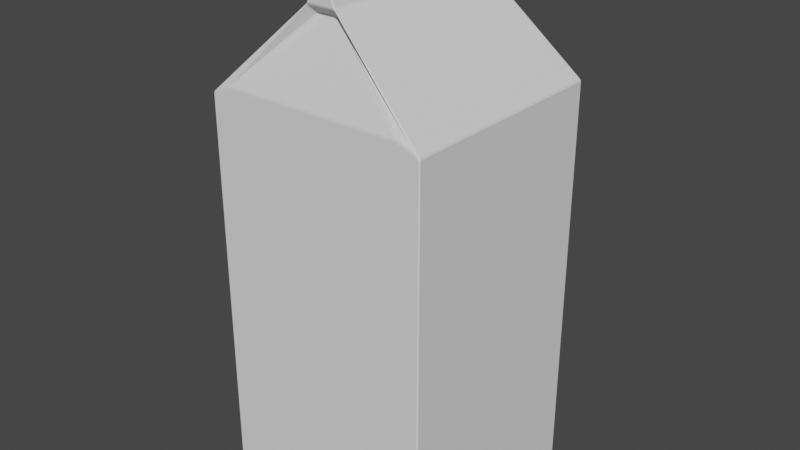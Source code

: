 # Source: Carton1.blend  (saved by Blender 2.83.19; exported with 4.5.12 LTS)
import bpy
from mathutils import Matrix  # noqa: F401  (used for matrix-valued properties, if any)

bpy.ops.wm.read_factory_settings(use_empty=True)
scene = bpy.context.scene
scene.name = 'Scene'

# ---- collections
col_collection = bpy.data.collections.new('Collection'); scene.collection.children.link(col_collection)

# ---- world
world_world = bpy.data.worlds.new('World'); scene.world = world_world
world_world.use_nodes = True; world_world.node_tree.nodes.clear()
_N = world_world.node_tree.nodes; _L = world_world.node_tree.links
n0 = _N.new('ShaderNodeOutputWorld'); n0.name = 'World Output'; n0.location = (300, 300)
n1 = _N.new('ShaderNodeBackground'); n1.name = 'Background'; n1.location = (10, 300)
n1.inputs[0].default_value = (0.05088, 0.05088, 0.05088, 1.0)
_L.new(n1.outputs[0], n0.inputs[0])
n0.is_active_output = True
world_world.color = (0.05088, 0.05088, 0.05088)
world_world.use_sun_shadow = False
world_world.sun_shadow_jitter_overblur = 0.0

# ---- meshes
me_cube_001 = bpy.data.meshes.new('Cube.001')
me_cube_001.from_pydata([(-0.495, -0.495, -5.96e-08), (-0.495, -0.5, 0.005), (-0.5, -0.495, 0.005), (-0.495, -0.5, 1.0), (-0.5, -0.495, 1.0), (-0.495, 0.495, -5.96e-08), (-0.5, 0.495, 0.005), (-0.495, 0.5, 0.005), (-0.5, 0.495, 1.0), (-0.495, 0.5, 1.0), (0.495, -0.495, -5.96e-08), (0.5, -0.495, 0.005), (0.495, -0.5, 0.005), (0.5, -0.495, 1.0), (0.495, -0.5, 1.0), (0.495, 0.495, -5.96e-08), (0.495, 0.5, 0.005), (0.5, 0.495, 0.005), (0.495, 0.5, 1.0), (0.5, 0.495, 1.0), (-0.4037, -0.5, 1.832), (-0.3923, -0.4983, 1.842), (-0.4072, -0.4972, 1.841), (-0.4037, 0.5, 1.832), (-0.4072, 0.4972, 1.841), (-0.3923, 0.4983, 1.842), (0.4037, -0.5, 1.832), (0.4072, -0.4972, 1.841), (0.3923, -0.4983, 1.842), (0.4037, 0.5, 1.832), (0.3923, 0.4983, 1.842), (0.4072, 0.4972, 1.841), (-0.04343, -0.3863, 2.166), (-0.05222, -0.3872, 2.163), (-0.04496, -0.3842, 2.158), (-0.04343, 0.3863, 2.166), (-0.04496, 0.3842, 2.158), (-0.05222, 0.3872, 2.163), (0.04343, -0.3863, 2.166), (0.04496, -0.3842, 2.158), (0.05222, -0.3872, 2.163), (0.04343, 0.3863, 2.166), (0.05222, 0.3872, 2.163), (0.04496, 0.3842, 2.158), (-0.4963, 0.4943, 1.803), (-0.4783, 0.4984, 1.814), (-0.4735, 0.5, 1.805), (-0.495, 0.5, 1.795), (-0.5, 0.495, 1.795), (0.4735, 0.5, 1.805), (0.4783, 0.4984, 1.814), (0.4963, 0.4943, 1.803), (0.5, 0.495, 1.795), (0.495, 0.5, 1.795), (0.4963, -0.4943, 1.803), (0.4783, -0.4984, 1.814), (0.4735, -0.5, 1.805), (0.495, -0.5, 1.795), (0.5, -0.495, 1.795), (-0.4963, -0.4943, 1.803), (-0.5, -0.495, 1.795), (-0.495, -0.5, 1.795), (-0.4735, -0.5, 1.805), (-0.4783, -0.4984, 1.814), (-0.06534, 0.42, 2.205), (-0.06006, 0.425, 2.205), (-0.05973, 0.4212, 2.197), (-0.06878, 0.4221, 2.193), (-0.07046, 0.4206, 2.197), (0.06006, 0.425, 2.205), (0.06534, 0.42, 2.205), (0.07046, 0.4206, 2.197), (0.06878, 0.4221, 2.193), (0.05973, 0.4212, 2.197), (0.06534, -0.42, 2.205), (0.06006, -0.425, 2.205), (0.05973, -0.4212, 2.197), (0.06878, -0.4221, 2.193), (0.07046, -0.4206, 2.197), (-0.06534, -0.42, 2.205), (-0.07046, -0.4206, 2.197), (-0.06878, -0.4221, 2.193), (-0.05973, -0.4212, 2.197), (-0.06006, -0.425, 2.205), (-0.008117, 0.42, 2.395), (-0.001678, 0.42, 2.4), (-0.00296, 0.425, 2.395), (0.00296, 0.425, 2.395), (0.001678, 0.42, 2.4), (0.008117, 0.42, 2.395), (0.008117, -0.42, 2.395), (0.001678, -0.42, 2.4), (0.00296, -0.425, 2.395), (-0.008117, -0.42, 2.395), (-0.00296, -0.425, 2.395), (-0.001678, -0.42, 2.4)], [], [(12, 14, 3, 1), (18, 9, 47, 53), (13, 19, 52, 58), (8, 4, 60, 48), (2, 4, 8, 6), (3, 14, 57, 61), (37, 24, 45, 67), (7, 9, 18, 16), (17, 19, 13, 11), (26, 20, 62, 56), (83, 75, 92, 94), (64, 79, 93, 84), (54, 51, 71, 78), (22, 33, 81, 63), (30, 25, 36, 43), (21, 28, 39, 34), (44, 59, 80, 68), (41, 35, 66, 73), (40, 27, 55, 77), (32, 38, 76, 82), (31, 42, 72, 50), (23, 29, 49, 46), (69, 65, 86, 87), (88, 85, 95, 91), (74, 70, 89, 90), (0, 1, 2), (5, 6, 7), (10, 11, 12), (15, 16, 17), (20, 21, 22), (23, 24, 25), (26, 27, 28), (29, 30, 31), (32, 33, 34), (35, 36, 37), (38, 39, 40), (41, 42, 43), (44, 45, 46, 47, 48), (49, 50, 51, 52, 53), (54, 55, 56, 57, 58), (59, 60, 61, 62, 63), (64, 65, 66, 67, 68), (69, 70, 71, 72, 73), (74, 75, 76, 77, 78), (79, 80, 81, 82, 83), (84, 85, 86), (87, 88, 89), (90, 91, 92), (93, 94, 95), (5, 0, 2, 6), (1, 3, 4, 2), (9, 7, 6, 8), (15, 5, 7, 16), (19, 17, 16, 18), (10, 15, 17, 11), (14, 12, 11, 13), (0, 10, 12, 1), (59, 44, 48, 60), (46, 49, 53, 47), (51, 54, 58, 52), (56, 62, 61, 57), (3, 61, 60, 4), (47, 9, 8, 48), (13, 58, 57, 14), (52, 19, 18, 53), (79, 64, 68, 80), (65, 69, 73, 66), (70, 74, 78, 71), (75, 83, 82, 76), (44, 68, 67, 45), (71, 51, 50, 72), (77, 55, 54, 78), (63, 81, 80, 59), (25, 30, 29, 23), (28, 21, 20, 26), (35, 41, 43, 36), (38, 32, 34, 39), (24, 37, 36, 25), (42, 31, 30, 43), (39, 28, 27, 40), (21, 34, 33, 22), (45, 24, 23, 46), (31, 50, 49, 29), (55, 27, 26, 56), (22, 63, 62, 20), (72, 42, 41, 73), (37, 67, 66, 35), (81, 33, 32, 82), (40, 77, 76, 38), (95, 85, 84, 93), (85, 88, 87, 86), (88, 91, 90, 89), (91, 95, 94, 92), (69, 87, 89, 70), (92, 75, 74, 90), (83, 94, 93, 79), (86, 65, 64, 84), (5, 15, 10, 0)])
_uv = me_cube_001.uv_layers.new(name='UVMap')
_uv.uv.foreach_set('vector', [0.3762, 0.7512, 0.625, 0.7513, 0.625, 0.9987, 0.3762, 0.9988, 0.625, 0.4988, 0.625, 0.2512, 0.625, 0.2512, 0.625, 0.4988, 0.625, 0.7488, 0.625, 0.5013, 0.625, 0.5013, 0.625, 0.7488, 0.625, 0.2488, 0.625, 0.00125, 0.625, 0.00125, 0.625, 0.2488, 0.3762, 0.00125, 0.625, 0.00125, 0.625, 0.2488, 0.3762, 0.2488, 0.625, 0.9987, 0.625, 0.7513, 0.625, 0.7513, 0.625, 0.9988, 0.625, 0.2928, 0.625, 0.2638, 0.625, 0.252, 0.625, 0.2539, 0.3762, 0.2513, 0.625, 0.2512, 0.625, 0.4988, 0.3762, 0.4988, 0.3762, 0.5013, 0.625, 0.5013, 0.625, 0.7488, 0.3762, 0.7487, 0.625, 0.7667, 0.625, 0.9833, 0.625, 0.9945, 0.625, 0.7555, 0.625, 0.9891, 0.625, 0.7609, 0.625, 0.8256, 0.625, 0.9244, 0.625, 0.2485, 0.625, 0.001471, 0.625, 0.001471, 0.625, 0.2485, 0.625, 0.7487, 0.625, 0.5013, 0.625, 0.5014, 0.625, 0.7486, 0.625, 0.9862, 0.625, 0.9572, 0.625, 0.9961, 0.625, 0.998, 0.625, 0.4822, 0.625, 0.2678, 0.625, 0.3029, 0.625, 0.4471, 0.625, 0.9822, 0.625, 0.7678, 0.625, 0.8029, 0.625, 0.9471, 0.625, 0.2487, 0.625, 0.001298, 0.625, 0.001426, 0.625, 0.2486, 0.625, 0.448, 0.625, 0.302, 0.625, 0.2639, 0.625, 0.4861, 0.625, 0.7928, 0.625, 0.7638, 0.625, 0.752, 0.625, 0.7539, 0.625, 0.948, 0.625, 0.802, 0.625, 0.7639, 0.625, 0.9861, 0.625, 0.4862, 0.625, 0.4572, 0.625, 0.4961, 0.625, 0.498, 0.625, 0.2667, 0.625, 0.4833, 0.625, 0.4945, 0.625, 0.2555, 0.625, 0.4891, 0.625, 0.2609, 0.625, 0.3256, 0.625, 0.4244, 0.7186, 0.5015, 0.7814, 0.5015, 0.7814, 0.7485, 0.7186, 0.7485, 0.625, 0.7485, 0.625, 0.5015, 0.625, 0.5015, 0.625, 0.7485, 0.1262, 0.7487, 0.1262, 0.75, 0.125, 0.7488, 0.1262, 0.5013, 0.125, 0.5013, 0.1262, 0.5, 0.3738, 0.7487, 0.375, 0.7488, 0.3738, 0.75, 0.3737, 0.5013, 0.3738, 0.5, 0.375, 0.5013, 0.625, 0.9833, 0.625, 0.9822, 0.625, 0.9862, 0.625, 0.2667, 0.625, 0.2638, 0.625, 0.2678, 0.625, 0.7667, 0.625, 0.7638, 0.625, 0.7678, 0.625, 0.4833, 0.625, 0.4822, 0.625, 0.4862, 0.625, 0.948, 0.625, 0.9572, 0.625, 0.9471, 0.625, 0.302, 0.625, 0.3029, 0.625, 0.2928, 0.625, 0.802, 0.625, 0.8029, 0.625, 0.7928, 0.625, 0.448, 0.625, 0.4572, 0.625, 0.4471, 0.625, 0.2487, 0.625, 0.252, 0.625, 0.2555, 0.625, 0.2512, 0.625, 0.2488, 0.625, 0.4945, 0.625, 0.498, 0.625, 0.5013, 0.625, 0.5013, 0.625, 0.4988, 0.625, 0.7487, 0.625, 0.752, 0.625, 0.7555, 0.625, 0.7513, 0.625, 0.7488, 0.625, 0.001298, 0.625, 0.00125, 0.625, 0.0, 0.625, 0.0, 0.625, 0.0, 0.625, 0.2485, 0.625, 0.2609, 0.625, 0.2639, 0.625, 0.2539, 0.625, 0.2486, 0.625, 0.4891, 0.625, 0.5015, 0.625, 0.5014, 0.625, 0.4961, 0.625, 0.4861, 0.625, 0.7485, 0.625, 0.7609, 0.625, 0.7639, 0.625, 0.7539, 0.625, 0.7486, 0.625, 0.001471, 0.625, 0.001295, 0.625, 0.000861, 0.625, 0.001105, 0.625, 0.0, 0.625, 0.2485, 0.625, 0.2485, 0.625, 0.25, 0.625, 0.4244, 0.625, 0.4064, 0.625, 0.5, 0.625, 0.7485, 0.625, 0.7485, 0.625, 0.75, 0.625, 0.001471, 0.625, 0.0, 0.625, 0.001471, 0.1262, 0.5013, 0.1262, 0.7487, 0.125, 0.7488, 0.125, 0.5013, 0.3762, 0.9988, 0.625, 0.9987, 0.625, 1.0, 0.3763, 1.0, 0.625, 0.2512, 0.3762, 0.2513, 0.3762, 0.2488, 0.625, 0.2488, 0.3737, 0.5013, 0.1262, 0.5013, 0.1262, 0.5, 0.3738, 0.5, 0.625, 0.5013, 0.3762, 0.5013, 0.3762, 0.4988, 0.625, 0.4988, 0.3738, 0.7487, 0.3737, 0.5013, 0.3762, 0.5013, 0.3762, 0.7487, 0.625, 0.7513, 0.3762, 0.7512, 0.3762, 0.7487, 0.625, 0.7488, 0.1262, 0.7487, 0.3738, 0.7487, 0.3738, 0.75, 0.1262, 0.75, 0.625, 0.001298, 0.625, 0.2487, 0.625, 0.2488, 0.625, 0.00125, 0.625, 0.2555, 0.625, 0.4945, 0.625, 0.4988, 0.625, 0.2512, 0.625, 0.5013, 0.625, 0.7487, 0.625, 0.7488, 0.625, 0.5013, 0.625, 0.7555, 0.625, 0.9945, 0.625, 0.9988, 0.625, 0.7513, 0.625, 0.9987, 0.625, 0.9988, 0.625, 1.0, 0.625, 1.0, 0.625, 0.2512, 0.625, 0.2512, 0.625, 0.2488, 0.625, 0.2488, 0.625, 0.7488, 0.625, 0.7488, 0.625, 0.7513, 0.625, 0.7513, 0.625, 0.5013, 0.625, 0.5013, 0.625, 0.4988, 0.625, 0.4988, 0.625, 0.001471, 0.625, 0.2485, 0.625, 0.2486, 0.625, 0.001426, 0.625, 0.2609, 0.625, 0.4891, 0.625, 0.4861, 0.625, 0.2639, 0.625, 0.5015, 0.625, 0.7485, 0.625, 0.7486, 0.625, 0.5014, 0.625, 0.7609, 0.625, 0.9891, 0.625, 0.9861, 0.625, 0.7639, 0.625, 0.2487, 0.625, 0.2486, 0.625, 0.2539, 0.625, 0.252, 0.625, 0.5014, 0.625, 0.5013, 0.625, 0.498, 0.625, 0.4961, 0.625, 0.7539, 0.625, 0.752, 0.625, 0.7487, 0.625, 0.7486, 0.625, 0.998, 0.625, 0.9961, 0.625, 1.0, 0.625, 1.0, 0.625, 0.2678, 0.625, 0.4822, 0.625, 0.4833, 0.625, 0.2667, 0.625, 0.7678, 0.625, 0.9822, 0.625, 0.9833, 0.625, 0.7667, 0.625, 0.302, 0.625, 0.448, 0.625, 0.4471, 0.625, 0.3029, 0.625, 0.802, 0.625, 0.948, 0.625, 0.9471, 0.625, 0.8029, 0.625, 0.2638, 0.625, 0.2928, 0.625, 0.3029, 0.625, 0.2678, 0.625, 0.4572, 0.625, 0.4862, 0.625, 0.4822, 0.625, 0.4471, 0.625, 0.8029, 0.625, 0.7678, 0.625, 0.7638, 0.625, 0.7928, 0.625, 0.9822, 0.625, 0.9471, 0.625, 0.9572, 0.625, 0.9862, 0.625, 0.252, 0.625, 0.2638, 0.625, 0.2667, 0.625, 0.2555, 0.625, 0.4862, 0.625, 0.498, 0.625, 0.4945, 0.625, 0.4833, 0.625, 0.752, 0.625, 0.7638, 0.625, 0.7667, 0.625, 0.7555, 0.625, 0.9862, 0.625, 0.998, 0.625, 0.9945, 0.625, 0.9833, 0.625, 0.4961, 0.625, 0.4572, 0.625, 0.448, 0.625, 0.4861, 0.625, 0.2928, 0.625, 0.2539, 0.625, 0.2639, 0.625, 0.302, 0.625, 0.9961, 0.625, 0.9572, 0.625, 0.948, 0.625, 0.9861, 0.625, 0.7928, 0.625, 0.7539, 0.625, 0.7639, 0.625, 0.802, 0.7814, 0.7485, 0.7814, 0.5015, 0.875, 0.5015, 0.875, 0.7485, 0.7814, 0.5015, 0.7186, 0.5015, 0.6946, 0.5, 0.8054, 0.5, 0.7186, 0.5015, 0.7186, 0.7485, 0.625, 0.7485, 0.625, 0.5015, 0.7186, 0.7485, 0.7814, 0.7485, 0.8054, 0.75, 0.6946, 0.75, 0.625, 0.4891, 0.625, 0.4244, 0.625, 0.5015, 0.625, 0.5015, 0.625, 0.8256, 0.625, 0.7609, 0.625, 0.7485, 0.625, 0.7485, 0.625, 0.9891, 0.625, 0.9244, 0.625, 1.0, 0.625, 1.0, 0.625, 0.3256, 0.625, 0.2609, 0.625, 0.2485, 0.625, 0.2485, 0.1262, 0.5013, 0.3737, 0.5013, 0.3738, 0.7487, 0.1262, 0.7487])
me_cube_001.use_remesh_fix_poles = True
me_cube_001.use_remesh_preserve_attributes = False
me_cube_001.use_mirror_vertex_groups = False
me_cube_001.update()

# ---- objects
ob_cube = bpy.data.objects.new('Cube', me_cube_001)

# ---- transforms, parenting, visibility, modifiers, constraints
ob_cube.location = (0.0, 0.0, 0.0)
ob_cube.scale = (0.5, 0.5, 0.5)
ob_cube.lineart.crease_threshold = 0.0

# ---- collection membership
col_collection.objects.link(ob_cube)

# ---- scene / render settings (as saved in the file)
scene.frame_start = 1; scene.frame_end = 250; scene.frame_set(1)
scene.render.engine = 'BLENDER_EEVEE_NEXT'
scene.cycles.use_denoising = False
scene.cycles.samples = 128
scene.cycles.sampling_pattern = 'TABULATED_SOBOL'
scene.cycles.use_adaptive_sampling = False
scene.cycles.use_light_tree = False
scene.view_settings.view_transform = 'Filmic'
bpy.context.view_layer.update()

# ---- added for rendering (the .blend has no active camera and no usable light): camera, sun
cam_auto = bpy.data.cameras.new('AutoCamera')
cam_auto.lens = 50.0
cam_auto.sensor_width = 36.0
cam_auto.clip_end = 1000.0
ob_auto_camera = bpy.data.objects.new('AutoCamera', cam_auto)
scene.collection.objects.link(ob_auto_camera)
ob_auto_camera.location = (1.28869, -1.54643, 1.63095)
ob_auto_camera.rotation_euler = (1.09748, -7.21219e-08, 0.694738)
scene.camera = ob_auto_camera
light_auto_sun = bpy.data.lights.new('AutoSun', 'SUN')
light_auto_sun.energy = 3.0
light_auto_sun.angle = 0.0523599
ob_auto_sun = bpy.data.objects.new('AutoSun', light_auto_sun)
scene.collection.objects.link(ob_auto_sun)
ob_auto_sun.rotation_euler = (0.872665, 0.174533, 0.523599)
bpy.context.view_layer.update()
